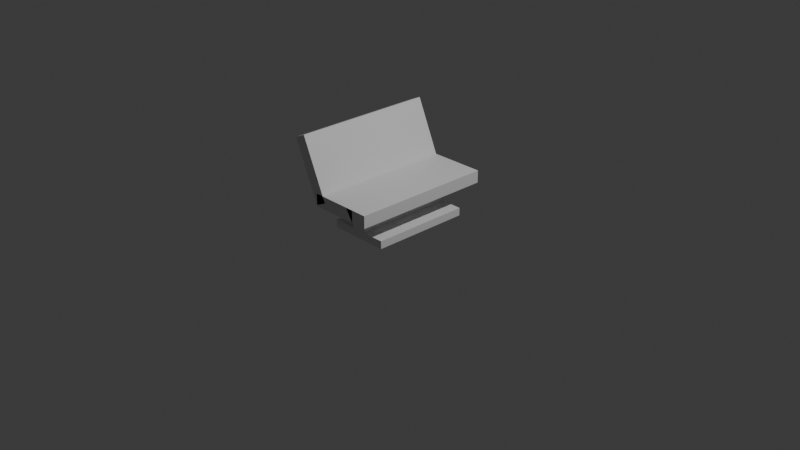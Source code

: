 # Source: bench.blend  (saved by Blender 4.5.88; exported with 4.5.12 LTS)
import bpy
from mathutils import Matrix  # noqa: F401  (used for matrix-valued properties, if any)

bpy.ops.wm.read_factory_settings(use_empty=True)
scene = bpy.context.scene
scene.name = 'Scene'

# ---- collections
col_collection = bpy.data.collections.new('Collection'); scene.collection.children.link(col_collection)

# ---- materials (node trees are filled in below, after node groups)
mat_material = bpy.data.materials.new('Material')
mat_material.alpha_threshold = 0.0
mat_material.roughness = 0.5
mat_material.line_color = (0.0, 0.0, 0.0, 1.0)
mat_material_002 = bpy.data.materials.new('Material.002')
mat_material_002.alpha_threshold = 0.0
mat_material_002.roughness = 0.5
mat_material_002.line_color = (0.0, 0.0, 0.0, 1.0)

# ---- material node trees
mat_material.use_nodes = True; mat_material.node_tree.nodes.clear()
_N = mat_material.node_tree.nodes; _L = mat_material.node_tree.links
n0 = _N.new('ShaderNodeOutputMaterial'); n0.name = 'Material Output'; n0.location = (200, 100)
n1 = _N.new('ShaderNodeBsdfPrincipled'); n1.name = 'Principled BSDF'; n1.location = (-200, 100)
n1.inputs[3].default_value = 1.45
_L.new(n1.outputs[0], n0.inputs[0])
n0.is_active_output = True
mat_material_002.use_nodes = True; mat_material_002.node_tree.nodes.clear()
_N = mat_material_002.node_tree.nodes; _L = mat_material_002.node_tree.links
n0 = _N.new('ShaderNodeOutputMaterial'); n0.name = 'Material Output'; n0.location = (200, 100)
n1 = _N.new('ShaderNodeBsdfPrincipled'); n1.name = 'Principled BSDF'; n1.location = (-200, 100)
n1.inputs[3].default_value = 1.45
_L.new(n1.outputs[0], n0.inputs[0])
n0.is_active_output = True

# ---- world
world_world = bpy.data.worlds.new('World'); scene.world = world_world
world_world.use_nodes = True; world_world.node_tree.nodes.clear()
_N = world_world.node_tree.nodes; _L = world_world.node_tree.links
n0 = _N.new('ShaderNodeOutputWorld'); n0.name = 'World Output'; n0.location = (200, 100)
n1 = _N.new('ShaderNodeBackground'); n1.name = 'Background'; n1.location = (-200, 100)
n1.inputs[0].default_value = (0.05088, 0.05088, 0.05088, 1.0)
_L.new(n1.outputs[0], n0.inputs[0])
n0.is_active_output = True
world_world.color = (0.05088, 0.05088, 0.05088)
world_world.sun_shadow_jitter_overblur = 0.0

# ---- cameras
cam_camera = bpy.data.cameras.new('Camera')
cam_camera.clip_end = 100.0
cam_camera.ortho_scale = 7.314

# ---- lights
light_light = bpy.data.lights.new('Light', 'POINT')
light_light.energy = 1000.0
light_light.shadow_soft_size = 0.1

# ---- meshes
me_cube = bpy.data.meshes.new('Cube')
me_cube.from_pydata([(1.0, 1.0, 1.0), (1.0, 1.0, -1.0), (1.0, -1.0, 1.0), (1.0, -1.0, -1.0), (-1.0, 1.0, 1.0), (-1.0, 1.0, -1.0), (-1.0, -1.0, 1.0), (-1.0, -1.0, -1.0), (-1.827, 1.0, 8.621), (-1.475, 1.0, 9.442), (-1.827, -1.0, 8.621), (-1.475, -1.0, 9.442), (-1.006, 1.0, -0.8243), (-0.6539, 1.0, -0.003357), (-1.006, -1.0, -0.8243), (-0.6539, -1.0, -0.003362), (0.0, 0.7005, -1.0), (0.0, -1.0, 1.0), (0.0, -0.7005, -1.0), (0.0, 1.0, 1.0), (-0.4853, 1.0, -1.0), (-0.4853, -1.0, 1.0), (-0.4853, -1.0, -1.0), (-0.4853, 1.0, 1.0), (0.5, -1.0, -1.0), (0.5, 1.0, 1.0), (0.5, 1.0, -1.0), (0.5, -1.0, 1.0), (0.25, 0.7005, -1.0), (0.25, -1.0, 1.0), (0.25, -0.7005, -1.0), (0.25, 1.0, 1.0), (-0.2426, -0.7005, -1.0), (-0.2426, 1.0, 1.0), (-0.2426, 0.7005, -1.0), (-0.2426, -1.0, 1.0), (0.25, 0.7005, -5.544), (0.0, 0.7005, -5.544), (-0.2426, -0.7005, -5.544), (0.0, -0.7005, -5.544), (0.25, -0.7005, -5.544), (-0.2426, 0.7005, -5.544), (0.25, 0.7005, -4.297), (0.0, 0.7005, -4.297), (-0.2426, 0.7005, -4.297), (-0.2426, -0.7005, -4.297), (0.25, -0.7005, -4.297), (0.0, -0.7005, -4.297), (-0.9536, 0.7005, -5.544), (-0.9536, -0.7005, -5.544), (-0.9536, 0.7005, -4.297), (-0.9536, -0.7005, -4.297), (0.9284, 0.7005, -4.297), (0.9284, 0.7005, -5.544), (0.9284, -0.7005, -5.544), (0.9284, -0.7005, -4.297)], [], [(23, 4, 6, 21), (22, 21, 6, 7), (7, 6, 4, 5), (26, 1, 3, 24), (1, 0, 2, 3), (26, 25, 0, 1), (8, 12, 14, 10), (11, 10, 14, 15), (15, 14, 12, 13), (13, 9, 11, 15), (9, 8, 10, 11), (13, 12, 8, 9), (34, 33, 19, 16), (38, 45, 51, 49), (30, 29, 17, 18), (31, 19, 17, 29), (5, 20, 22, 7), (5, 4, 23, 20), (32, 35, 21, 22), (33, 23, 21, 35), (0, 25, 27, 2), (3, 2, 27, 24), (28, 31, 25, 26), (28, 26, 24, 30), (43, 42, 36, 37), (16, 19, 31, 28), (25, 31, 29, 27), (24, 27, 29, 30), (19, 33, 35, 17), (18, 17, 35, 32), (20, 34, 32, 22), (20, 23, 33, 34), (41, 37, 39, 38), (37, 36, 40, 39), (44, 43, 37, 41), (40, 36, 53, 54), (46, 47, 39, 40), (47, 45, 38, 39), (18, 32, 45, 47), (30, 18, 47, 46), (28, 30, 46, 42), (34, 16, 43, 44), (16, 28, 42, 43), (32, 34, 44, 45), (51, 50, 48, 49), (45, 44, 50, 51), (44, 41, 48, 50), (41, 38, 49, 48), (52, 55, 54, 53), (36, 42, 52, 53), (42, 46, 55, 52), (46, 40, 54, 55), (23, 20, 26, 25), (26, 20, 34, 28), (29, 27, 24, 22, 21, 35, 17), (22, 24, 30, 32)])
me_cube.polygons.foreach_set('material_index', [0, 0, 0, 0, 0, 0, 1, 1, 1, 1, 1, 1, 0, 0, 0, 0, 0, 0, 0, 0, 0, 0, 0, 0, 0, 0, 0, 0, 0, 0, 0, 0, 0, 0, 0, 0, 0, 0, 0, 0, 0, 0, 0, 0, 0, 0, 0, 0, 0, 0, 0, 0, 0, 0, 0, 0])
_uv = me_cube.uv_layers.new(name='UVMap')
_uv.uv.foreach_set('vector', [0.8107, 0.5, 0.875, 0.5, 0.875, 0.75, 0.8107, 0.75, 0.375, 0.9357, 0.625, 0.9357, 0.625, 1.0, 0.375, 1.0, 0.375, 0.0, 0.625, 0.0, 0.625, 0.25, 0.375, 0.25, 0.3125, 0.5, 0.375, 0.5, 0.375, 0.75, 0.3125, 0.75, 0.375, 0.5, 0.625, 0.5, 0.625, 0.75, 0.375, 0.75, 0.375, 0.4375, 0.625, 0.4375, 0.625, 0.5, 0.375, 0.5, 0.625, 0.5, 0.875, 0.5, 0.875, 0.75, 0.625, 0.75, 0.375, 0.75, 0.625, 0.75, 0.625, 1.0, 0.375, 1.0, 0.375, 0.0, 0.625, 0.0, 0.625, 0.25, 0.375, 0.25, 0.125, 0.5, 0.375, 0.5, 0.375, 0.75, 0.125, 0.75, 0.375, 0.5, 0.625, 0.5, 0.625, 0.75, 0.375, 0.75, 0.375, 0.25, 0.625, 0.25, 0.625, 0.5, 0.375, 0.5, 0.375, 0.3447, 0.625, 0.3447, 0.625, 0.375, 0.375, 0.375, 0.375, 0.9053, 0.375, 0.9053, 0.375, 0.9053, 0.375, 0.9053, 0.375, 0.8438, 0.625, 0.8438, 0.625, 0.875, 0.375, 0.875, 0.7188, 0.5, 0.75, 0.5, 0.75, 0.75, 0.7188, 0.75, 0.125, 0.5, 0.1893, 0.5, 0.1893, 0.75, 0.125, 0.75, 0.375, 0.25, 0.625, 0.25, 0.625, 0.3143, 0.375, 0.3143, 0.375, 0.9053, 0.625, 0.9053, 0.625, 0.9357, 0.375, 0.9357, 0.7803, 0.5, 0.8107, 0.5, 0.8107, 0.75, 0.7803, 0.75, 0.625, 0.5, 0.6875, 0.5, 0.6875, 0.75, 0.625, 0.75, 0.375, 0.75, 0.625, 0.75, 0.625, 0.8125, 0.375, 0.8125, 0.375, 0.4062, 0.625, 0.4062, 0.625, 0.4375, 0.375, 0.4375, 0.2812, 0.5, 0.3125, 0.5, 0.3125, 0.75, 0.2812, 0.75, 0.375, 0.375, 0.375, 0.4062, 0.375, 0.4062, 0.375, 0.375, 0.375, 0.375, 0.625, 0.375, 0.625, 0.4062, 0.375, 0.4062, 0.6875, 0.5, 0.7188, 0.5, 0.7188, 0.75, 0.6875, 0.75, 0.375, 0.8125, 0.625, 0.8125, 0.625, 0.8438, 0.375, 0.8438, 0.75, 0.5, 0.7803, 0.5, 0.7803, 0.75, 0.75, 0.75, 0.375, 0.875, 0.625, 0.875, 0.625, 0.9053, 0.375, 0.9053, 0.1893, 0.5, 0.2197, 0.5, 0.2197, 0.75, 0.1893, 0.75, 0.375, 0.3143, 0.625, 0.3143, 0.625, 0.3447, 0.375, 0.3447, 0.2197, 0.5, 0.25, 0.5, 0.25, 0.75, 0.2197, 0.75, 0.25, 0.5, 0.2812, 0.5, 0.2812, 0.75, 0.25, 0.75, 0.375, 0.3447, 0.375, 0.375, 0.375, 0.375, 0.375, 0.3447, 0.2812, 0.75, 0.2812, 0.5, 0.2812, 0.5, 0.2812, 0.75, 0.375, 0.8438, 0.375, 0.875, 0.375, 0.875, 0.375, 0.8438, 0.375, 0.875, 0.375, 0.9053, 0.375, 0.9053, 0.375, 0.875, 0.375, 0.875, 0.375, 0.9053, 0.375, 0.9053, 0.375, 0.875, 0.375, 0.8438, 0.375, 0.875, 0.375, 0.875, 0.375, 0.8438, 0.2812, 0.5, 0.2812, 0.75, 0.2812, 0.75, 0.2812, 0.5, 0.375, 0.3447, 0.375, 0.375, 0.375, 0.375, 0.375, 0.3447, 0.375, 0.375, 0.375, 0.4062, 0.375, 0.4062, 0.375, 0.375, 0.2197, 0.75, 0.2197, 0.5, 0.2197, 0.5, 0.2197, 0.75, 0.2197, 0.75, 0.2197, 0.5, 0.2197, 0.5, 0.2197, 0.75, 0.2197, 0.75, 0.2197, 0.5, 0.2197, 0.5, 0.2197, 0.75, 0.375, 0.3447, 0.375, 0.3447, 0.375, 0.3447, 0.375, 0.3447, 0.2197, 0.5, 0.2197, 0.75, 0.2197, 0.75, 0.2197, 0.5, 0.2812, 0.5, 0.2812, 0.75, 0.2812, 0.75, 0.2812, 0.5, 0.375, 0.4062, 0.375, 0.4062, 0.375, 0.4062, 0.375, 0.4062, 0.2812, 0.5, 0.2812, 0.75, 0.2812, 0.75, 0.2812, 0.5, 0.375, 0.8438, 0.375, 0.8438, 0.375, 0.8438, 0.375, 0.8438, 0.625, 0.3143, 0.375, 0.3143, 0.375, 0.4375, 0.625, 0.4375, 0.375, 0.4375, 0.375, 0.3143, 0.2197, 0.5, 0.375, 0.4062, 0.0, 0.0, 0.0, 0.0, 0.0, 0.0, 0.0, 0.0, 0.0, 0.0, 0.0, 0.0, 0.0, 0.0, 0.0, 0.0, 0.0, 0.0, 0.2812, 0.75, 0.375, 0.9053])
me_cube.materials.append(mat_material)
me_cube.materials.append(mat_material_002)
me_cube.use_mirror_vertex_groups = False
me_cube.update()

# ---- objects
ob_cube = bpy.data.objects.new('Cube', me_cube)
ob_light = bpy.data.objects.new('Light', light_light)
ob_camera = bpy.data.objects.new('Camera', cam_camera)

# ---- transforms, parenting, visibility, modifiers, constraints
ob_cube.location = (0.0, 0.0, 0.3428)
ob_cube.scale = (0.3472, 0.7757, 0.06703)
ob_cube.lock_rotations_4d = False
ob_cube.empty_display_type = 'ARROWS'
ob_cube.lineart.crease_threshold = 0.0
ob_light.location = (4.076, 1.005, 5.904)
ob_light.rotation_euler = (0.6503, 0.05522, 1.866)
ob_light.lock_rotations_4d = False
ob_light.empty_display_type = 'ARROWS'
ob_light.color = (0.0, 0.0, 0.0, 0.0)
ob_light.lineart.crease_threshold = 0.0
ob_camera.location = (7.359, -6.926, 4.958)
ob_camera.rotation_euler = (1.109, 0.0, 0.8149)
ob_camera.lock_rotations_4d = False
ob_camera.empty_display_type = 'ARROWS'
ob_camera.color = (0.0, 0.0, 0.0, 0.0)
ob_camera.display_type = 'WIRE'
ob_camera.lineart.crease_threshold = 0.0

# ---- collection membership
col_collection.objects.link(ob_cube)
col_collection.objects.link(ob_light)
col_collection.objects.link(ob_camera)

# ---- scene / render settings (as saved in the file)
scene.camera = ob_camera
scene.frame_start = 1; scene.frame_end = 250; scene.frame_set(1)
scene.render.engine = 'BLENDER_EEVEE_NEXT'
bpy.context.view_layer.update()
